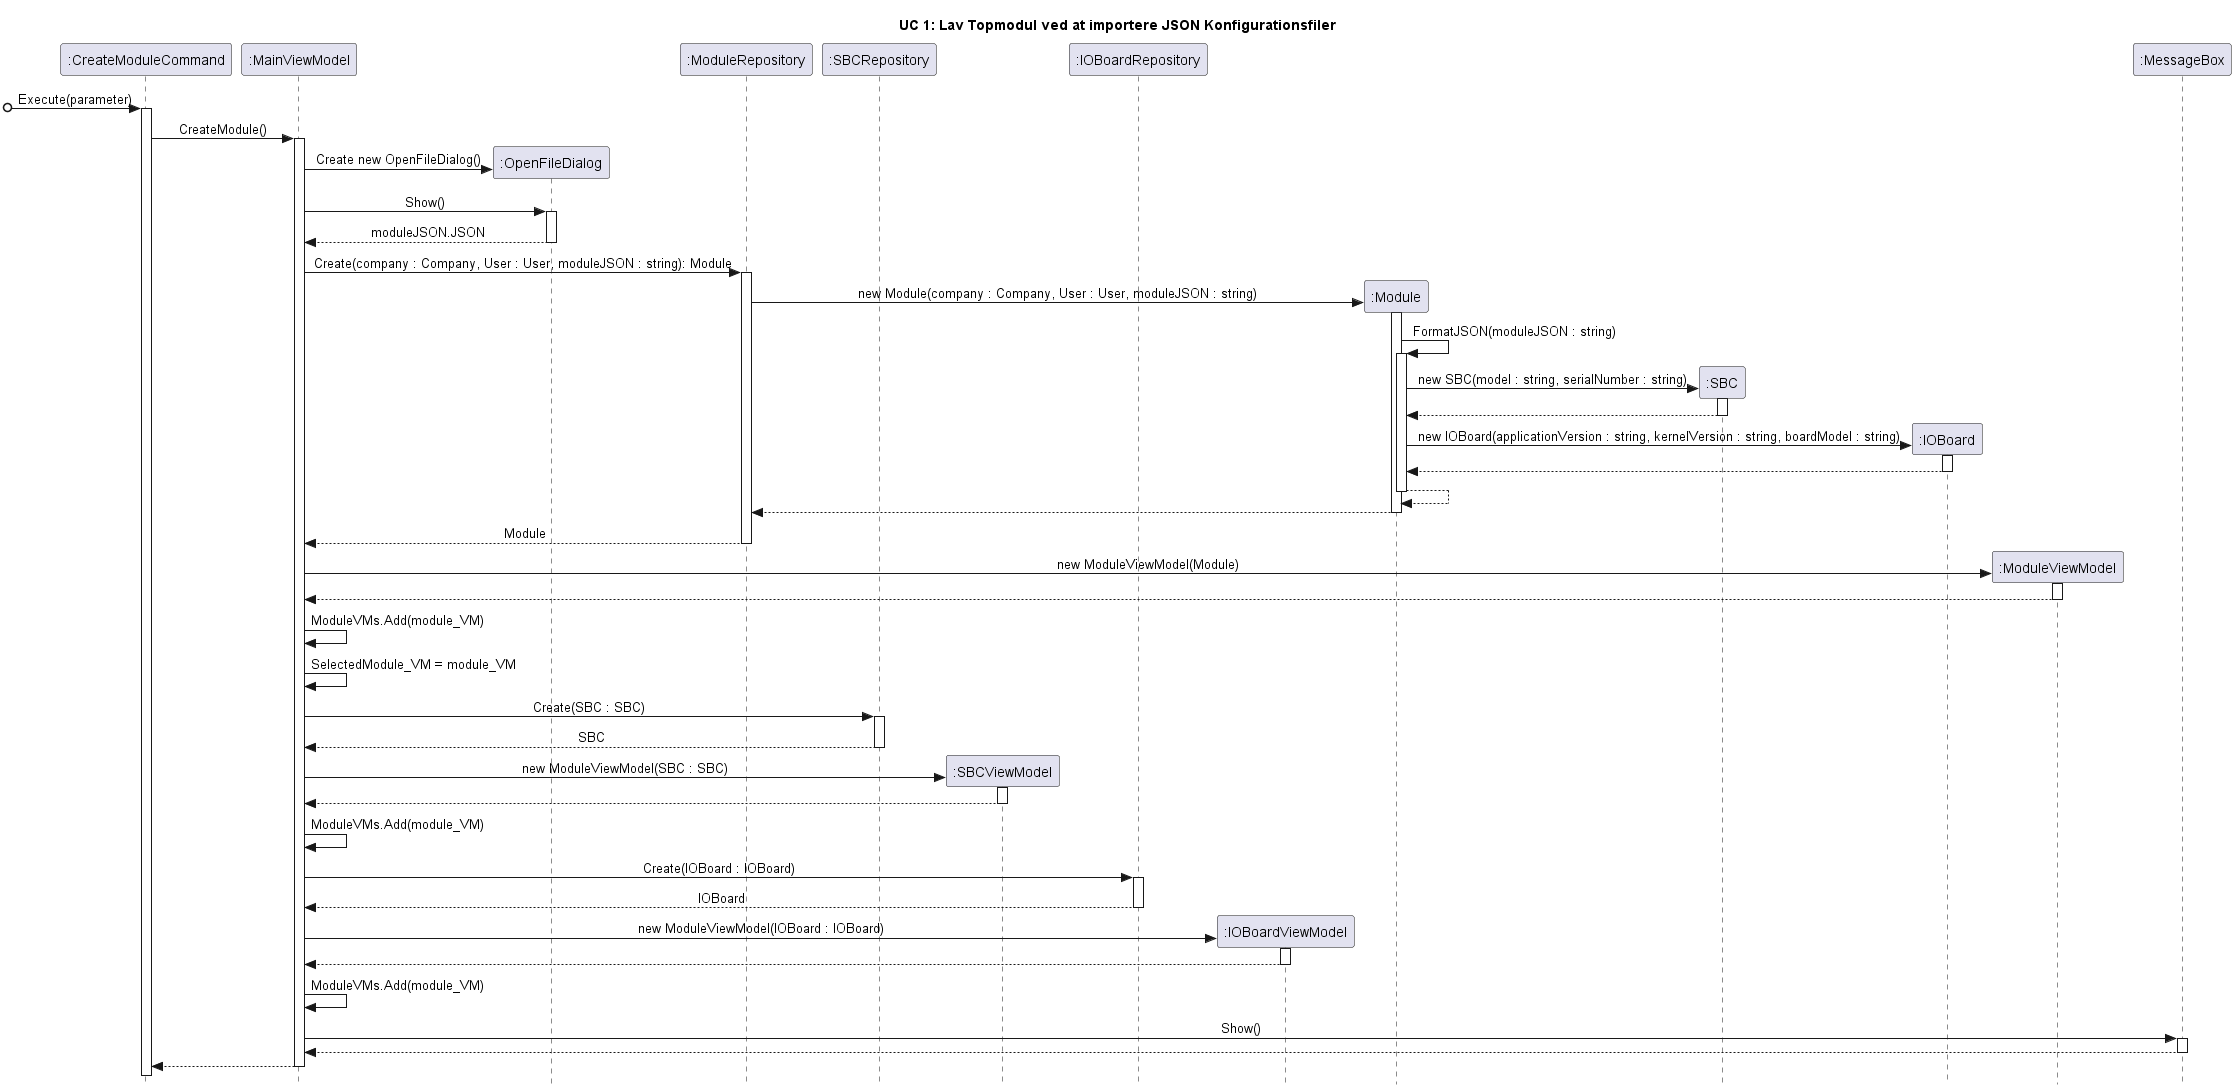

The diagram above was rendered by PlantUML. Its source (embedded in the PNG):
@startuml
skinparam style strictuml
skinparam sequenceMessageAlign center
title UC 1: Lav Topmodul ved at importere JSON Konfigurationsfiler

participant ":CreateModuleCommand" as CMC
participant ":MainViewModel" as MVM
participant ":OpenFileDialog" as OFD
participant ":ModuleRepository" as MR
participant ":SBCRepository" as SR
participant ":SBCViewModel" as SV
participant ":IOBoardRepository" as IR
participant ":IOBoardViewModel" as IV
participant ":Module" as M
participant ":SBC" as S
participant ":IOBoard" as I
participant ":ModuleViewModel" as MV

participant ":MessageBox" as MB


[o-> CMC: Execute(parameter)
activate CMC
    CMC -> MVM ++: CreateModule()
        MVM -> OFD **: Create new OpenFileDialog()
        MVM -> OFD ++: Show()
        return moduleJSON.JSON
        MVM -> MR ++: Create(company : Company, User : User, moduleJSON : string): Module
            create M
            MR -> M ++: new Module(company : Company, User : User, moduleJSON : string)
                M -> M ++: FormatJSON(moduleJSON : string)
                create S
                M -> S ++: new SBC(model : string, serialNumber : string)
                return 
                create I
                M -> I ++: new IOBoard(applicationVersion : string, kernelVersion : string, boardModel : string)
                return 
                return 
            return 
        return Module
       
        create MV
        MVM -> MV ++: new ModuleViewModel(Module)
        return
        MVM -> MVM: ModuleVMs.Add(module_VM)
        MVM -> MVM: SelectedModule_VM = module_VM


        MVM -> SR++: Create(SBC : SBC)
        return SBC

        create SV
        MVM -> SV ++: new ModuleViewModel(SBC : SBC)
        return
        MVM -> MVM: ModuleVMs.Add(module_VM)

        MVM -> IR++: Create(IOBoard : IOBoard)
        return IOBoard
        create IV
        MVM -> IV ++: new ModuleViewModel(IOBoard : IOBoard)
        return
        MVM -> MVM: ModuleVMs.Add(module_VM)
        
        MVM -> MB ++: Show()
        return 
        
    return
   
    


@enduml